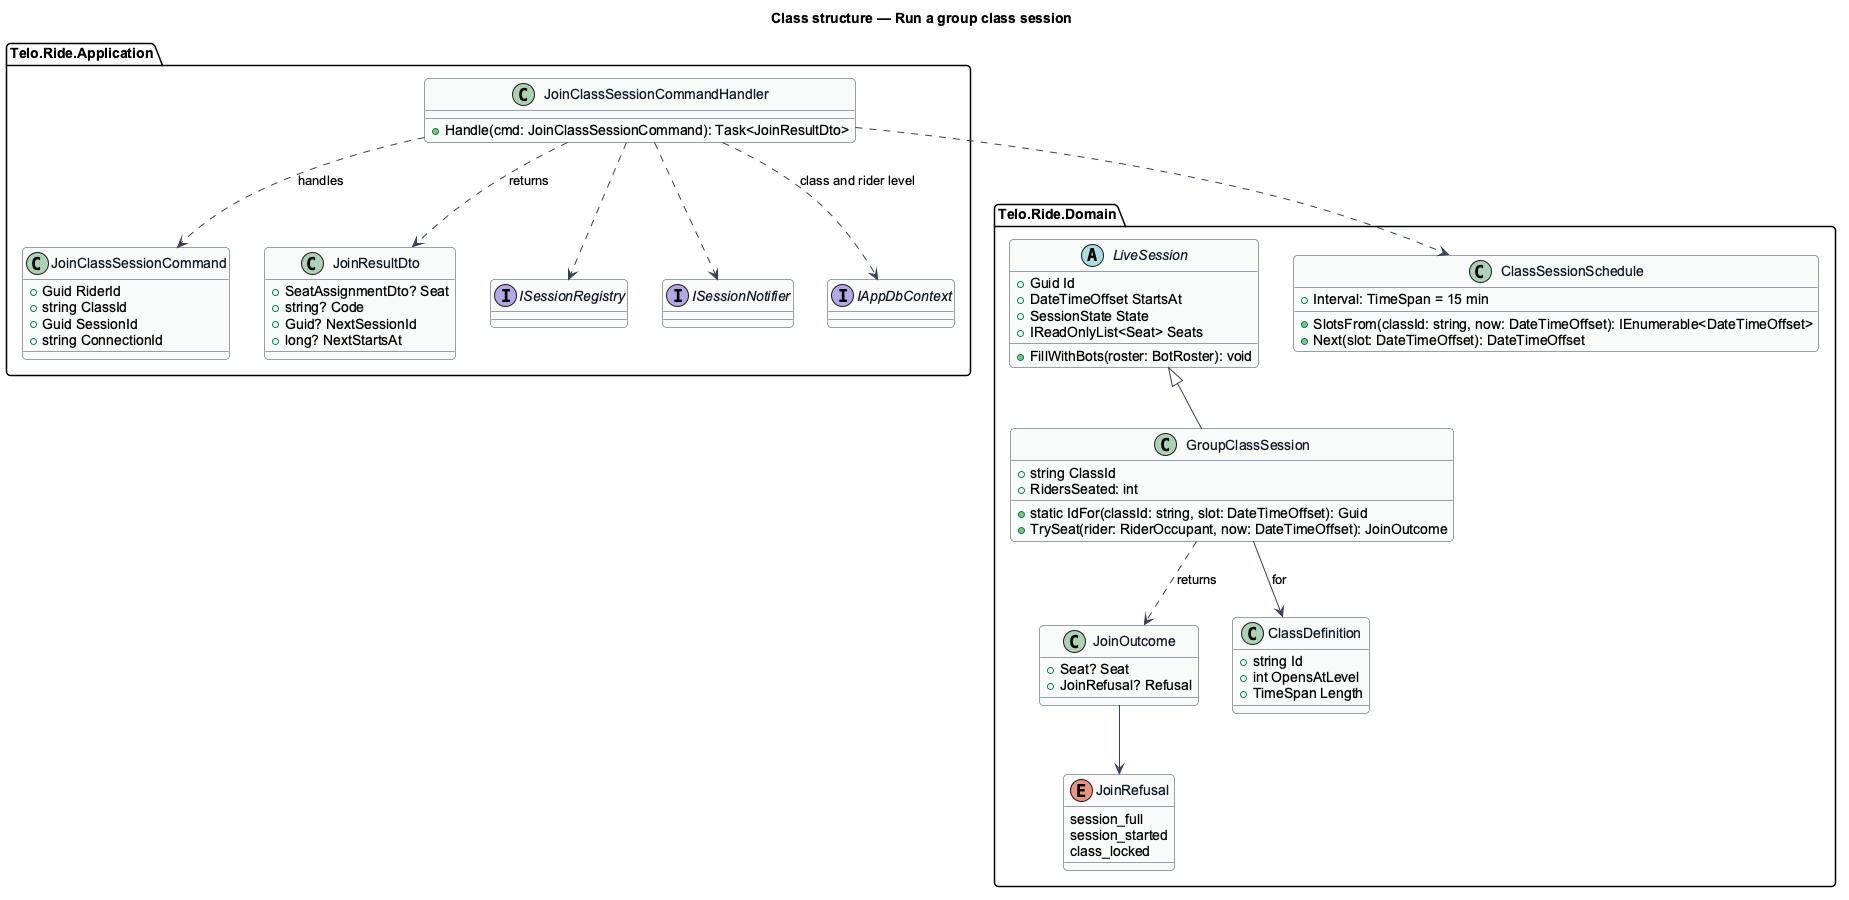

The diagram above was rendered by PlantUML. Its source (embedded in the PNG):
@startuml
' --- shared skin header ---
skinparam backgroundColor #FFFFFF
skinparam shadowing false
skinparam roundcorner 8
skinparam defaultFontName Arial
skinparam ArrowColor #344054
skinparam class {
  BorderColor #344054
  FontColor #101828
  BackgroundColor #F9FAFB
}
set separator none
' --------------------------
title Class structure — Run a group class session

package "Telo.Ride.Domain" {
  abstract class LiveSession {
    +Guid Id
    +DateTimeOffset StartsAt
    +SessionState State
    +IReadOnlyList<Seat> Seats
    +FillWithBots(roster: BotRoster): void
  }
  class GroupClassSession {
    +string ClassId
    +static IdFor(classId: string, slot: DateTimeOffset): Guid
    +TrySeat(rider: RiderOccupant, now: DateTimeOffset): JoinOutcome
    +RidersSeated: int
  }
  class ClassSessionSchedule {
    +Interval: TimeSpan = 15 min
    +SlotsFrom(classId: string, now: DateTimeOffset): IEnumerable<DateTimeOffset>
    +Next(slot: DateTimeOffset): DateTimeOffset
  }
  class JoinOutcome {
    +Seat? Seat
    +JoinRefusal? Refusal
  }
  enum JoinRefusal {
    session_full
    session_started
    class_locked
  }
  class ClassDefinition {
    +string Id
    +int OpensAtLevel
    +TimeSpan Length
  }
}
package "Telo.Ride.Application" {
  class JoinClassSessionCommand {
    +Guid RiderId
    +string ClassId
    +Guid SessionId
    +string ConnectionId
  }
  class JoinClassSessionCommandHandler {
    +Handle(cmd: JoinClassSessionCommand): Task<JoinResultDto>
  }
  class JoinResultDto {
    +SeatAssignmentDto? Seat
    +string? Code
    +Guid? NextSessionId
    +long? NextStartsAt
  }
  interface ISessionRegistry
  interface ISessionNotifier
  interface IAppDbContext
}

LiveSession <|-- GroupClassSession
GroupClassSession ..> JoinOutcome : returns
JoinOutcome --> JoinRefusal
JoinClassSessionCommandHandler ..> JoinClassSessionCommand : handles
JoinClassSessionCommandHandler ..> ClassSessionSchedule
JoinClassSessionCommandHandler ..> ISessionRegistry
JoinClassSessionCommandHandler ..> ISessionNotifier
JoinClassSessionCommandHandler ..> IAppDbContext : class and rider level
JoinClassSessionCommandHandler ..> JoinResultDto : returns
GroupClassSession --> ClassDefinition : for
@enduml